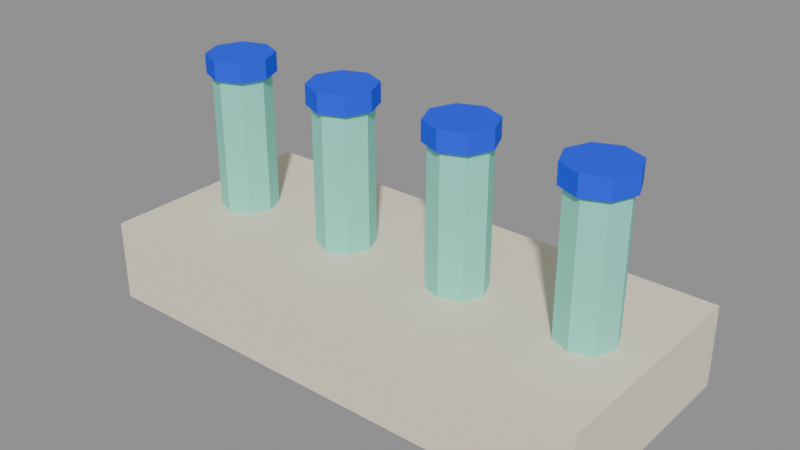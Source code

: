 # Source: source.blend  (saved by Blender 5.2.45; exported with 4.5.12 LTS)
import bpy
from mathutils import Matrix  # noqa: F401  (used for matrix-valued properties, if any)

bpy.ops.wm.read_factory_settings(use_empty=True)
scene = bpy.context.scene
scene.name = 'Scene'

# ---- images (referenced by path relative to the original .blend; pixels are not part of the script)
import os
ASSET_DIR = os.environ.get("B2B_ASSET_DIR", "")  # directory of the original .blend (textures are referenced by path, not embedded)
HERE = os.path.dirname(os.path.abspath(__file__))  # packed textures are extracted next to this script under _unpacked/

def load_image(name, relpath, width, height, colorspace="sRGB"):
    """Load a texture the original file referenced (path relative to the .blend, or extracted next to this script)."""
    p = next((c for c in (os.path.join(HERE, relpath), os.path.join(ASSET_DIR, relpath)) if relpath and os.path.exists(c)), "")
    if p:
        img = bpy.data.images.load(p, check_existing=True)
        img.name = name
    else:  # same state as the original file: an image datablock whose file is absent (Cycles renders it pink)
        img = bpy.data.images.new(name, width, height)
        img.source = "FILE"
        img.filepath = "//" + (relpath or name)
    img.colorspace_settings.name = colorspace
    return img
img_palette_png = load_image('palette.png', '_unpacked/palette.cadebe72.png', 2508, 2508, 'sRGB')

# ---- materials (node trees are filled in below, after node groups)
mat_sharedpalette_v001 = bpy.data.materials.new('SharedPalette_v001')

# ---- material node trees
mat_sharedpalette_v001.use_nodes = True; mat_sharedpalette_v001.node_tree.nodes.clear()
_N = mat_sharedpalette_v001.node_tree.nodes; _L = mat_sharedpalette_v001.node_tree.links
n0 = _N.new('ShaderNodeBsdfPrincipled'); n0.name = 'Principled BSDF'; n0.location = (-200, 100)
n0.inputs[2].default_value = 0.8
n0.inputs[10].default_value = 0.005
n1 = _N.new('ShaderNodeOutputMaterial'); n1.name = 'Material Output'; n1.location = (200, 100)
n2 = _N.new('ShaderNodeTexImage'); n2.name = 'Image Texture'; n2.location = (0, 0)
n2.image = img_palette_png
n2.interpolation = 'Closest'
_L.new(n0.outputs[0], n1.inputs[0])
_L.new(n2.outputs[0], n0.inputs[0])
n1.is_active_output = True

# ---- meshes
me_cube = bpy.data.meshes.new('Cube')
me_cube.from_pydata([(-0.315, -0.14, -0.05), (-0.315, -0.14, 0.05), (-0.315, 0.14, -0.05), (-0.315, 0.14, 0.05), (0.315, -0.14, -0.05), (0.315, -0.14, 0.05), (0.315, 0.14, -0.05), (0.315, 0.14, 0.05)], [], [(0, 1, 3, 2), (2, 3, 7, 6), (6, 7, 5, 4), (4, 5, 1, 0), (2, 6, 4, 0), (7, 3, 1, 5)])
_uv = me_cube.uv_layers.new(name='UVMap')
_uv.uv.foreach_set('vector', [0.01575, 0.578, 0.01575, 0.578, 0.01575, 0.578, 0.01575, 0.578, 0.01575, 0.578, 0.01575, 0.578, 0.01575, 0.578, 0.01575, 0.578, 0.01575, 0.578, 0.01575, 0.578, 0.01575, 0.578, 0.01575, 0.578, 0.01575, 0.578, 0.01575, 0.578, 0.01575, 0.578, 0.01575, 0.578, 0.01575, 0.578, 0.01575, 0.578, 0.01575, 0.578, 0.01575, 0.578, 0.01575, 0.578, 0.01575, 0.578, 0.01575, 0.578, 0.01575, 0.578])
me_cube.materials.append(mat_sharedpalette_v001)
me_cube.update()
me_cone = bpy.data.meshes.new('Cone')
me_cone.from_pydata([(0.0, 0.035, -0.11), (0.0, 0.035, 0.11), (0.02475, 0.02475, -0.11), (0.02475, 0.02475, 0.11), (0.035, 0.0, -0.11), (0.035, 0.0, 0.11), (0.02475, -0.02475, -0.11), (0.02475, -0.02475, 0.11), (0.0, -0.035, -0.11), (0.0, -0.035, 0.11), (-0.02475, -0.02475, -0.11), (-0.02475, -0.02475, 0.11), (-0.035, 0.0, -0.11), (-0.035, 0.0, 0.11), (-0.02475, 0.02475, -0.11), (-0.02475, 0.02475, 0.11)], [], [(0, 1, 3, 2), (2, 3, 5, 4), (4, 5, 7, 6), (6, 7, 9, 8), (8, 9, 11, 10), (10, 11, 13, 12), (3, 1, 15, 13, 11, 9, 7, 5), (12, 13, 15, 14), (14, 15, 1, 0), (0, 2, 4, 6, 8, 10, 12, 14)])
_uv = me_cone.uv_layers.new(name='UVMap')
_uv.uv.foreach_set('vector', [0.2657, 0.7654, 0.2657, 0.7654, 0.2657, 0.7654, 0.2657, 0.7654, 0.2657, 0.7654, 0.2657, 0.7654, 0.2657, 0.7654, 0.2657, 0.7654, 0.2657, 0.7654, 0.2657, 0.7654, 0.2657, 0.7654, 0.2657, 0.7654, 0.2657, 0.7654, 0.2657, 0.7654, 0.2657, 0.7654, 0.2657, 0.7654, 0.2657, 0.7654, 0.2657, 0.7654, 0.2657, 0.7654, 0.2657, 0.7654, 0.2657, 0.7654, 0.2657, 0.7654, 0.2657, 0.7654, 0.2657, 0.7654, 0.2657, 0.7654, 0.2657, 0.7654, 0.2657, 0.7654, 0.2657, 0.7654, 0.2657, 0.7654, 0.2657, 0.7654, 0.2657, 0.7654, 0.2657, 0.7654, 0.2657, 0.7654, 0.2657, 0.7654, 0.2657, 0.7654, 0.2657, 0.7654, 0.2657, 0.7654, 0.2657, 0.7654, 0.2657, 0.7654, 0.2657, 0.7654, 0.2657, 0.7654, 0.2657, 0.7654, 0.2657, 0.7654, 0.2657, 0.7654, 0.2657, 0.7654, 0.2657, 0.7654, 0.2657, 0.7654, 0.2657, 0.7654])
me_cone.materials.append(mat_sharedpalette_v001)
me_cone.update()
me_cone_001 = bpy.data.meshes.new('Cone.001')
me_cone_001.from_pydata([(0.0, 0.041, -0.012), (0.0, 0.041, 0.012), (0.02899, 0.02899, -0.012), (0.02899, 0.02899, 0.012), (0.041, 0.0, -0.012), (0.041, 0.0, 0.012), (0.02899, -0.02899, -0.012), (0.02899, -0.02899, 0.012), (0.0, -0.041, -0.012), (0.0, -0.041, 0.012), (-0.02899, -0.02899, -0.012), (-0.02899, -0.02899, 0.012), (-0.041, 0.0, -0.012), (-0.041, 0.0, 0.012), (-0.02899, 0.02899, -0.012), (-0.02899, 0.02899, 0.012)], [], [(0, 1, 3, 2), (2, 3, 5, 4), (4, 5, 7, 6), (6, 7, 9, 8), (8, 9, 11, 10), (10, 11, 13, 12), (3, 1, 15, 13, 11, 9, 7, 5), (12, 13, 15, 14), (14, 15, 1, 0), (0, 2, 4, 6, 8, 10, 12, 14)])
_uv = me_cone_001.uv_layers.new(name='UVMap')
_uv.uv.foreach_set('vector', [0.7657, 0.6717, 0.7657, 0.6717, 0.7657, 0.6717, 0.7657, 0.6717, 0.7657, 0.6717, 0.7657, 0.6717, 0.7657, 0.6717, 0.7657, 0.6717, 0.7657, 0.6717, 0.7657, 0.6717, 0.7657, 0.6717, 0.7657, 0.6717, 0.7657, 0.6717, 0.7657, 0.6717, 0.7657, 0.6717, 0.7657, 0.6717, 0.7657, 0.6717, 0.7657, 0.6717, 0.7657, 0.6717, 0.7657, 0.6717, 0.7657, 0.6717, 0.7657, 0.6717, 0.7657, 0.6717, 0.7657, 0.6717, 0.7657, 0.6717, 0.7657, 0.6717, 0.7657, 0.6717, 0.7657, 0.6717, 0.7657, 0.6717, 0.7657, 0.6717, 0.7657, 0.6717, 0.7657, 0.6717, 0.7657, 0.6717, 0.7657, 0.6717, 0.7657, 0.6717, 0.7657, 0.6717, 0.7657, 0.6717, 0.7657, 0.6717, 0.7657, 0.6717, 0.7657, 0.6717, 0.7657, 0.6717, 0.7657, 0.6717, 0.7657, 0.6717, 0.7657, 0.6717, 0.7657, 0.6717, 0.7657, 0.6717, 0.7657, 0.6717, 0.7657, 0.6717])
me_cone_001.materials.append(mat_sharedpalette_v001)
me_cone_001.update()
me_cone_002 = bpy.data.meshes.new('Cone.002')
me_cone_002.from_pydata([(0.0, 0.035, -0.11), (0.0, 0.035, 0.11), (0.02475, 0.02475, -0.11), (0.02475, 0.02475, 0.11), (0.035, 0.0, -0.11), (0.035, 0.0, 0.11), (0.02475, -0.02475, -0.11), (0.02475, -0.02475, 0.11), (0.0, -0.035, -0.11), (0.0, -0.035, 0.11), (-0.02475, -0.02475, -0.11), (-0.02475, -0.02475, 0.11), (-0.035, 0.0, -0.11), (-0.035, 0.0, 0.11), (-0.02475, 0.02475, -0.11), (-0.02475, 0.02475, 0.11)], [], [(0, 1, 3, 2), (2, 3, 5, 4), (4, 5, 7, 6), (6, 7, 9, 8), (8, 9, 11, 10), (10, 11, 13, 12), (3, 1, 15, 13, 11, 9, 7, 5), (12, 13, 15, 14), (14, 15, 1, 0), (0, 2, 4, 6, 8, 10, 12, 14)])
_uv = me_cone_002.uv_layers.new(name='UVMap')
_uv.uv.foreach_set('vector', [0.2657, 0.7654, 0.2657, 0.7654, 0.2657, 0.7654, 0.2657, 0.7654, 0.2657, 0.7654, 0.2657, 0.7654, 0.2657, 0.7654, 0.2657, 0.7654, 0.2657, 0.7654, 0.2657, 0.7654, 0.2657, 0.7654, 0.2657, 0.7654, 0.2657, 0.7654, 0.2657, 0.7654, 0.2657, 0.7654, 0.2657, 0.7654, 0.2657, 0.7654, 0.2657, 0.7654, 0.2657, 0.7654, 0.2657, 0.7654, 0.2657, 0.7654, 0.2657, 0.7654, 0.2657, 0.7654, 0.2657, 0.7654, 0.2657, 0.7654, 0.2657, 0.7654, 0.2657, 0.7654, 0.2657, 0.7654, 0.2657, 0.7654, 0.2657, 0.7654, 0.2657, 0.7654, 0.2657, 0.7654, 0.2657, 0.7654, 0.2657, 0.7654, 0.2657, 0.7654, 0.2657, 0.7654, 0.2657, 0.7654, 0.2657, 0.7654, 0.2657, 0.7654, 0.2657, 0.7654, 0.2657, 0.7654, 0.2657, 0.7654, 0.2657, 0.7654, 0.2657, 0.7654, 0.2657, 0.7654, 0.2657, 0.7654, 0.2657, 0.7654, 0.2657, 0.7654])
me_cone_002.materials.append(mat_sharedpalette_v001)
me_cone_002.update()
me_cone_003 = bpy.data.meshes.new('Cone.003')
me_cone_003.from_pydata([(0.0, 0.041, -0.012), (0.0, 0.041, 0.012), (0.02899, 0.02899, -0.012), (0.02899, 0.02899, 0.012), (0.041, 0.0, -0.012), (0.041, 0.0, 0.012), (0.02899, -0.02899, -0.012), (0.02899, -0.02899, 0.012), (0.0, -0.041, -0.012), (0.0, -0.041, 0.012), (-0.02899, -0.02899, -0.012), (-0.02899, -0.02899, 0.012), (-0.041, 0.0, -0.012), (-0.041, 0.0, 0.012), (-0.02899, 0.02899, -0.012), (-0.02899, 0.02899, 0.012)], [], [(0, 1, 3, 2), (2, 3, 5, 4), (4, 5, 7, 6), (6, 7, 9, 8), (8, 9, 11, 10), (10, 11, 13, 12), (3, 1, 15, 13, 11, 9, 7, 5), (12, 13, 15, 14), (14, 15, 1, 0), (0, 2, 4, 6, 8, 10, 12, 14)])
_uv = me_cone_003.uv_layers.new(name='UVMap')
_uv.uv.foreach_set('vector', [0.7657, 0.6717, 0.7657, 0.6717, 0.7657, 0.6717, 0.7657, 0.6717, 0.7657, 0.6717, 0.7657, 0.6717, 0.7657, 0.6717, 0.7657, 0.6717, 0.7657, 0.6717, 0.7657, 0.6717, 0.7657, 0.6717, 0.7657, 0.6717, 0.7657, 0.6717, 0.7657, 0.6717, 0.7657, 0.6717, 0.7657, 0.6717, 0.7657, 0.6717, 0.7657, 0.6717, 0.7657, 0.6717, 0.7657, 0.6717, 0.7657, 0.6717, 0.7657, 0.6717, 0.7657, 0.6717, 0.7657, 0.6717, 0.7657, 0.6717, 0.7657, 0.6717, 0.7657, 0.6717, 0.7657, 0.6717, 0.7657, 0.6717, 0.7657, 0.6717, 0.7657, 0.6717, 0.7657, 0.6717, 0.7657, 0.6717, 0.7657, 0.6717, 0.7657, 0.6717, 0.7657, 0.6717, 0.7657, 0.6717, 0.7657, 0.6717, 0.7657, 0.6717, 0.7657, 0.6717, 0.7657, 0.6717, 0.7657, 0.6717, 0.7657, 0.6717, 0.7657, 0.6717, 0.7657, 0.6717, 0.7657, 0.6717, 0.7657, 0.6717, 0.7657, 0.6717])
me_cone_003.materials.append(mat_sharedpalette_v001)
me_cone_003.update()
me_cone_004 = bpy.data.meshes.new('Cone.004')
me_cone_004.from_pydata([(0.0, 0.035, -0.11), (0.0, 0.035, 0.11), (0.02475, 0.02475, -0.11), (0.02475, 0.02475, 0.11), (0.035, 0.0, -0.11), (0.035, 0.0, 0.11), (0.02475, -0.02475, -0.11), (0.02475, -0.02475, 0.11), (0.0, -0.035, -0.11), (0.0, -0.035, 0.11), (-0.02475, -0.02475, -0.11), (-0.02475, -0.02475, 0.11), (-0.035, 0.0, -0.11), (-0.035, 0.0, 0.11), (-0.02475, 0.02475, -0.11), (-0.02475, 0.02475, 0.11)], [], [(0, 1, 3, 2), (2, 3, 5, 4), (4, 5, 7, 6), (6, 7, 9, 8), (8, 9, 11, 10), (10, 11, 13, 12), (3, 1, 15, 13, 11, 9, 7, 5), (12, 13, 15, 14), (14, 15, 1, 0), (0, 2, 4, 6, 8, 10, 12, 14)])
_uv = me_cone_004.uv_layers.new(name='UVMap')
_uv.uv.foreach_set('vector', [0.2657, 0.7654, 0.2657, 0.7654, 0.2657, 0.7654, 0.2657, 0.7654, 0.2657, 0.7654, 0.2657, 0.7654, 0.2657, 0.7654, 0.2657, 0.7654, 0.2657, 0.7654, 0.2657, 0.7654, 0.2657, 0.7654, 0.2657, 0.7654, 0.2657, 0.7654, 0.2657, 0.7654, 0.2657, 0.7654, 0.2657, 0.7654, 0.2657, 0.7654, 0.2657, 0.7654, 0.2657, 0.7654, 0.2657, 0.7654, 0.2657, 0.7654, 0.2657, 0.7654, 0.2657, 0.7654, 0.2657, 0.7654, 0.2657, 0.7654, 0.2657, 0.7654, 0.2657, 0.7654, 0.2657, 0.7654, 0.2657, 0.7654, 0.2657, 0.7654, 0.2657, 0.7654, 0.2657, 0.7654, 0.2657, 0.7654, 0.2657, 0.7654, 0.2657, 0.7654, 0.2657, 0.7654, 0.2657, 0.7654, 0.2657, 0.7654, 0.2657, 0.7654, 0.2657, 0.7654, 0.2657, 0.7654, 0.2657, 0.7654, 0.2657, 0.7654, 0.2657, 0.7654, 0.2657, 0.7654, 0.2657, 0.7654, 0.2657, 0.7654, 0.2657, 0.7654])
me_cone_004.materials.append(mat_sharedpalette_v001)
me_cone_004.update()
me_cone_005 = bpy.data.meshes.new('Cone.005')
me_cone_005.from_pydata([(0.0, 0.041, -0.012), (0.0, 0.041, 0.012), (0.02899, 0.02899, -0.012), (0.02899, 0.02899, 0.012), (0.041, 0.0, -0.012), (0.041, 0.0, 0.012), (0.02899, -0.02899, -0.012), (0.02899, -0.02899, 0.012), (0.0, -0.041, -0.012), (0.0, -0.041, 0.012), (-0.02899, -0.02899, -0.012), (-0.02899, -0.02899, 0.012), (-0.041, 0.0, -0.012), (-0.041, 0.0, 0.012), (-0.02899, 0.02899, -0.012), (-0.02899, 0.02899, 0.012)], [], [(0, 1, 3, 2), (2, 3, 5, 4), (4, 5, 7, 6), (6, 7, 9, 8), (8, 9, 11, 10), (10, 11, 13, 12), (3, 1, 15, 13, 11, 9, 7, 5), (12, 13, 15, 14), (14, 15, 1, 0), (0, 2, 4, 6, 8, 10, 12, 14)])
_uv = me_cone_005.uv_layers.new(name='UVMap')
_uv.uv.foreach_set('vector', [0.7657, 0.6717, 0.7657, 0.6717, 0.7657, 0.6717, 0.7657, 0.6717, 0.7657, 0.6717, 0.7657, 0.6717, 0.7657, 0.6717, 0.7657, 0.6717, 0.7657, 0.6717, 0.7657, 0.6717, 0.7657, 0.6717, 0.7657, 0.6717, 0.7657, 0.6717, 0.7657, 0.6717, 0.7657, 0.6717, 0.7657, 0.6717, 0.7657, 0.6717, 0.7657, 0.6717, 0.7657, 0.6717, 0.7657, 0.6717, 0.7657, 0.6717, 0.7657, 0.6717, 0.7657, 0.6717, 0.7657, 0.6717, 0.7657, 0.6717, 0.7657, 0.6717, 0.7657, 0.6717, 0.7657, 0.6717, 0.7657, 0.6717, 0.7657, 0.6717, 0.7657, 0.6717, 0.7657, 0.6717, 0.7657, 0.6717, 0.7657, 0.6717, 0.7657, 0.6717, 0.7657, 0.6717, 0.7657, 0.6717, 0.7657, 0.6717, 0.7657, 0.6717, 0.7657, 0.6717, 0.7657, 0.6717, 0.7657, 0.6717, 0.7657, 0.6717, 0.7657, 0.6717, 0.7657, 0.6717, 0.7657, 0.6717, 0.7657, 0.6717, 0.7657, 0.6717])
me_cone_005.materials.append(mat_sharedpalette_v001)
me_cone_005.update()
me_cone_006 = bpy.data.meshes.new('Cone.006')
me_cone_006.from_pydata([(0.0, 0.035, -0.11), (0.0, 0.035, 0.11), (0.02475, 0.02475, -0.11), (0.02475, 0.02475, 0.11), (0.035, 0.0, -0.11), (0.035, 0.0, 0.11), (0.02475, -0.02475, -0.11), (0.02475, -0.02475, 0.11), (0.0, -0.035, -0.11), (0.0, -0.035, 0.11), (-0.02475, -0.02475, -0.11), (-0.02475, -0.02475, 0.11), (-0.035, 0.0, -0.11), (-0.035, 0.0, 0.11), (-0.02475, 0.02475, -0.11), (-0.02475, 0.02475, 0.11)], [], [(0, 1, 3, 2), (2, 3, 5, 4), (4, 5, 7, 6), (6, 7, 9, 8), (8, 9, 11, 10), (10, 11, 13, 12), (3, 1, 15, 13, 11, 9, 7, 5), (12, 13, 15, 14), (14, 15, 1, 0), (0, 2, 4, 6, 8, 10, 12, 14)])
_uv = me_cone_006.uv_layers.new(name='UVMap')
_uv.uv.foreach_set('vector', [0.2657, 0.7654, 0.2657, 0.7654, 0.2657, 0.7654, 0.2657, 0.7654, 0.2657, 0.7654, 0.2657, 0.7654, 0.2657, 0.7654, 0.2657, 0.7654, 0.2657, 0.7654, 0.2657, 0.7654, 0.2657, 0.7654, 0.2657, 0.7654, 0.2657, 0.7654, 0.2657, 0.7654, 0.2657, 0.7654, 0.2657, 0.7654, 0.2657, 0.7654, 0.2657, 0.7654, 0.2657, 0.7654, 0.2657, 0.7654, 0.2657, 0.7654, 0.2657, 0.7654, 0.2657, 0.7654, 0.2657, 0.7654, 0.2657, 0.7654, 0.2657, 0.7654, 0.2657, 0.7654, 0.2657, 0.7654, 0.2657, 0.7654, 0.2657, 0.7654, 0.2657, 0.7654, 0.2657, 0.7654, 0.2657, 0.7654, 0.2657, 0.7654, 0.2657, 0.7654, 0.2657, 0.7654, 0.2657, 0.7654, 0.2657, 0.7654, 0.2657, 0.7654, 0.2657, 0.7654, 0.2657, 0.7654, 0.2657, 0.7654, 0.2657, 0.7654, 0.2657, 0.7654, 0.2657, 0.7654, 0.2657, 0.7654, 0.2657, 0.7654, 0.2657, 0.7654])
me_cone_006.materials.append(mat_sharedpalette_v001)
me_cone_006.update()
me_cone_007 = bpy.data.meshes.new('Cone.007')
me_cone_007.from_pydata([(0.0, 0.041, -0.012), (0.0, 0.041, 0.012), (0.02899, 0.02899, -0.012), (0.02899, 0.02899, 0.012), (0.041, 0.0, -0.012), (0.041, 0.0, 0.012), (0.02899, -0.02899, -0.012), (0.02899, -0.02899, 0.012), (0.0, -0.041, -0.012), (0.0, -0.041, 0.012), (-0.02899, -0.02899, -0.012), (-0.02899, -0.02899, 0.012), (-0.041, 0.0, -0.012), (-0.041, 0.0, 0.012), (-0.02899, 0.02899, -0.012), (-0.02899, 0.02899, 0.012)], [], [(0, 1, 3, 2), (2, 3, 5, 4), (4, 5, 7, 6), (6, 7, 9, 8), (8, 9, 11, 10), (10, 11, 13, 12), (3, 1, 15, 13, 11, 9, 7, 5), (12, 13, 15, 14), (14, 15, 1, 0), (0, 2, 4, 6, 8, 10, 12, 14)])
_uv = me_cone_007.uv_layers.new(name='UVMap')
_uv.uv.foreach_set('vector', [0.7657, 0.6717, 0.7657, 0.6717, 0.7657, 0.6717, 0.7657, 0.6717, 0.7657, 0.6717, 0.7657, 0.6717, 0.7657, 0.6717, 0.7657, 0.6717, 0.7657, 0.6717, 0.7657, 0.6717, 0.7657, 0.6717, 0.7657, 0.6717, 0.7657, 0.6717, 0.7657, 0.6717, 0.7657, 0.6717, 0.7657, 0.6717, 0.7657, 0.6717, 0.7657, 0.6717, 0.7657, 0.6717, 0.7657, 0.6717, 0.7657, 0.6717, 0.7657, 0.6717, 0.7657, 0.6717, 0.7657, 0.6717, 0.7657, 0.6717, 0.7657, 0.6717, 0.7657, 0.6717, 0.7657, 0.6717, 0.7657, 0.6717, 0.7657, 0.6717, 0.7657, 0.6717, 0.7657, 0.6717, 0.7657, 0.6717, 0.7657, 0.6717, 0.7657, 0.6717, 0.7657, 0.6717, 0.7657, 0.6717, 0.7657, 0.6717, 0.7657, 0.6717, 0.7657, 0.6717, 0.7657, 0.6717, 0.7657, 0.6717, 0.7657, 0.6717, 0.7657, 0.6717, 0.7657, 0.6717, 0.7657, 0.6717, 0.7657, 0.6717, 0.7657, 0.6717])
me_cone_007.materials.append(mat_sharedpalette_v001)
me_cone_007.update()

# ---- objects
ob_sample_rack = bpy.data.objects.new('Sample rack', me_cube)
ob_lab_vial = bpy.data.objects.new('Lab vial', me_cone)
ob_vial_lid = bpy.data.objects.new('Vial lid', me_cone_001)
ob_lab_vial_001 = bpy.data.objects.new('Lab vial.001', me_cone_002)
ob_vial_lid_001 = bpy.data.objects.new('Vial lid.001', me_cone_003)
ob_lab_vial_002 = bpy.data.objects.new('Lab vial.002', me_cone_004)
ob_vial_lid_002 = bpy.data.objects.new('Vial lid.002', me_cone_005)
ob_lab_vial_003 = bpy.data.objects.new('Lab vial.003', me_cone_006)
ob_vial_lid_003 = bpy.data.objects.new('Vial lid.003', me_cone_007)

# ---- transforms, parenting, visibility, modifiers, constraints
ob_sample_rack.location = (0.0, 0.0, 0.05)
ob_lab_vial.location = (-0.24, 0.0, 0.16)
ob_vial_lid.location = (-0.24, 0.0, 0.28)
ob_lab_vial_001.location = (-0.08, 0.0, 0.16)
ob_vial_lid_001.location = (-0.08, 0.0, 0.28)
ob_lab_vial_002.location = (0.08, 0.0, 0.16)
ob_vial_lid_002.location = (0.08, 0.0, 0.28)
ob_lab_vial_003.location = (0.24, 0.0, 0.16)
ob_vial_lid_003.location = (0.24, 0.0, 0.28)

# ---- collection membership
scene.collection.objects.link(ob_sample_rack)
scene.collection.objects.link(ob_lab_vial)
scene.collection.objects.link(ob_vial_lid)
scene.collection.objects.link(ob_lab_vial_001)
scene.collection.objects.link(ob_vial_lid_001)
scene.collection.objects.link(ob_lab_vial_002)
scene.collection.objects.link(ob_vial_lid_002)
scene.collection.objects.link(ob_lab_vial_003)
scene.collection.objects.link(ob_vial_lid_003)

# ---- scene / render settings (as saved in the file)
scene.frame_start = 1; scene.frame_end = 250; scene.frame_set(1)
scene.render.engine = 'BLENDER_EEVEE_NEXT'
scene.render.bake_bias = 0.0
scene.render.bake_samples = 0
scene.render.compositor_device = 'GPU'
scene.eevee.use_volume_custom_range = False
scene.eevee.fast_gi_thickness_near = 0.1
scene.eevee.fast_gi_thickness_far = 0.0
scene.eevee.ray_tracing_options.screen_trace_thickness = 0.1
bpy.context.view_layer.update()

# ---- added for rendering (the .blend has no active camera and no usable light): camera, sun + grey world if the file has none
cam_auto = bpy.data.cameras.new('AutoCamera')
cam_auto.lens = 50.0
cam_auto.sensor_width = 36.0
cam_auto.clip_end = 1000.0
ob_auto_camera = bpy.data.objects.new('AutoCamera', cam_auto)
scene.collection.objects.link(ob_auto_camera)
ob_auto_camera.location = (0.692723, -0.831268, 0.700179)
ob_auto_camera.rotation_euler = (1.09748, -7.21219e-08, 0.694738)
scene.camera = ob_auto_camera
light_auto_sun = bpy.data.lights.new('AutoSun', 'SUN')
light_auto_sun.energy = 3.0
light_auto_sun.angle = 0.0523599
ob_auto_sun = bpy.data.objects.new('AutoSun', light_auto_sun)
scene.collection.objects.link(ob_auto_sun)
ob_auto_sun.rotation_euler = (0.872665, 0.174533, 0.523599)
if scene.world is None:
    world_auto = bpy.data.worlds.new('AutoWorld')
    world_auto.color = (0.3, 0.3, 0.3)
    scene.world = world_auto
bpy.context.view_layer.update()
